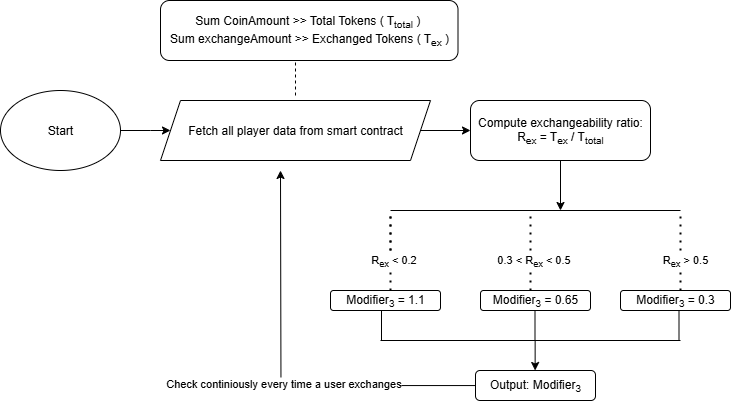

The diagram above was exported from draw.io. Its source (the exported page's mxGraphModel, read from the mxfile embedded in the PNG):
<mxGraphModel dx="922" dy="1296" grid="1" gridSize="10" guides="1" tooltips="1" connect="1" arrows="1" fold="1" page="1" pageScale="1" pageWidth="850" pageHeight="1100" math="0" shadow="0">
  <root>
    <mxCell id="0" />
    <mxCell id="1" parent="0" />
    <mxCell id="cu2PL8BX3ZApGwQm7dpD-1" value="Start" style="ellipse;whiteSpace=wrap;html=1;" parent="1" vertex="1">
      <mxGeometry x="80" y="320" width="120" height="80" as="geometry" />
    </mxCell>
    <mxCell id="cu2PL8BX3ZApGwQm7dpD-2" value="Fetch all player data from smart contract" style="shape=parallelogram;perimeter=parallelogramPerimeter;whiteSpace=wrap;html=1;fixedSize=1;" parent="1" vertex="1">
      <mxGeometry x="240" y="330" width="270" height="60" as="geometry" />
    </mxCell>
    <mxCell id="cu2PL8BX3ZApGwQm7dpD-3" value="Sum CoinAmount &amp;gt;&amp;gt; Total Tokens ( T&lt;sub&gt;total&lt;/sub&gt; )&amp;nbsp;&lt;div&gt;Sum exchangeAmount &amp;gt;&amp;gt; Exchanged Tokens ( T&lt;sub&gt;ex&lt;/sub&gt; )&lt;/div&gt;" style="rounded=1;whiteSpace=wrap;html=1;" parent="1" vertex="1">
      <mxGeometry x="240" y="230" width="297.5" height="60" as="geometry" />
    </mxCell>
    <mxCell id="cu2PL8BX3ZApGwQm7dpD-4" value="" style="endArrow=none;dashed=1;html=1;rounded=0;" parent="1" edge="1">
      <mxGeometry width="50" height="50" relative="1" as="geometry">
        <mxPoint x="375" y="325" as="sourcePoint" />
        <mxPoint x="375" y="290" as="targetPoint" />
      </mxGeometry>
    </mxCell>
    <mxCell id="cu2PL8BX3ZApGwQm7dpD-5" value="Compute exchangeability ratio:&lt;div&gt;R&lt;sub&gt;ex&lt;/sub&gt;&amp;nbsp;= T&lt;sub&gt;ex&lt;/sub&gt;&amp;nbsp;/ T&lt;sub&gt;total&lt;/sub&gt;&lt;/div&gt;" style="rounded=1;whiteSpace=wrap;html=1;" parent="1" vertex="1">
      <mxGeometry x="550" y="330" width="180" height="60" as="geometry" />
    </mxCell>
    <mxCell id="cu2PL8BX3ZApGwQm7dpD-7" value="" style="endArrow=classic;html=1;rounded=0;exitX=0.5;exitY=1;exitDx=0;exitDy=0;" parent="1" source="cu2PL8BX3ZApGwQm7dpD-5" edge="1">
      <mxGeometry width="50" height="50" relative="1" as="geometry">
        <mxPoint x="610" y="470" as="sourcePoint" />
        <mxPoint x="640" y="440" as="targetPoint" />
      </mxGeometry>
    </mxCell>
    <mxCell id="cu2PL8BX3ZApGwQm7dpD-10" value="" style="endArrow=none;html=1;rounded=0;" parent="1" edge="1">
      <mxGeometry width="50" height="50" relative="1" as="geometry">
        <mxPoint x="470" y="440" as="sourcePoint" />
        <mxPoint x="760" y="440" as="targetPoint" />
      </mxGeometry>
    </mxCell>
    <mxCell id="cu2PL8BX3ZApGwQm7dpD-11" value="" style="endArrow=none;dashed=1;html=1;dashPattern=1 3;strokeWidth=2;rounded=0;" parent="1" edge="1">
      <mxGeometry width="50" height="50" relative="1" as="geometry">
        <mxPoint x="470" y="480" as="sourcePoint" />
        <mxPoint x="470" y="440" as="targetPoint" />
      </mxGeometry>
    </mxCell>
    <mxCell id="cu2PL8BX3ZApGwQm7dpD-12" value="" style="endArrow=none;dashed=1;html=1;dashPattern=1 3;strokeWidth=2;rounded=0;" parent="1" edge="1">
      <mxGeometry width="50" height="50" relative="1" as="geometry">
        <mxPoint x="470" y="520" as="sourcePoint" />
        <mxPoint x="470" y="440" as="targetPoint" />
      </mxGeometry>
    </mxCell>
    <mxCell id="cu2PL8BX3ZApGwQm7dpD-13" value="R&lt;sub&gt;ex&lt;/sub&gt;&amp;nbsp;&amp;lt; 0.2" style="edgeLabel;html=1;align=center;verticalAlign=middle;resizable=0;points=[];" parent="cu2PL8BX3ZApGwQm7dpD-12" vertex="1" connectable="0">
      <mxGeometry x="-0.525" y="-2" relative="1" as="geometry">
        <mxPoint y="-11" as="offset" />
      </mxGeometry>
    </mxCell>
    <mxCell id="cu2PL8BX3ZApGwQm7dpD-14" value="Modifier&lt;sub&gt;3&lt;/sub&gt;&amp;nbsp;= 1.1" style="rounded=1;whiteSpace=wrap;html=1;" parent="1" vertex="1">
      <mxGeometry x="410" y="520" width="110" height="20" as="geometry" />
    </mxCell>
    <mxCell id="cu2PL8BX3ZApGwQm7dpD-15" value="" style="endArrow=none;dashed=1;html=1;dashPattern=1 3;strokeWidth=2;rounded=0;" parent="1" edge="1">
      <mxGeometry width="50" height="50" relative="1" as="geometry">
        <mxPoint x="610" y="520" as="sourcePoint" />
        <mxPoint x="610" y="440" as="targetPoint" />
      </mxGeometry>
    </mxCell>
    <mxCell id="cu2PL8BX3ZApGwQm7dpD-16" value="0.3 &amp;lt; R&lt;sub&gt;ex&lt;/sub&gt;&amp;nbsp;&amp;lt; 0.5" style="edgeLabel;html=1;align=center;verticalAlign=middle;resizable=0;points=[];" parent="cu2PL8BX3ZApGwQm7dpD-15" vertex="1" connectable="0">
      <mxGeometry x="-0.525" y="-2" relative="1" as="geometry">
        <mxPoint y="-11" as="offset" />
      </mxGeometry>
    </mxCell>
    <mxCell id="cu2PL8BX3ZApGwQm7dpD-17" value="Modifier&lt;sub&gt;3&lt;/sub&gt;&amp;nbsp;= 0.65" style="rounded=1;whiteSpace=wrap;html=1;" parent="1" vertex="1">
      <mxGeometry x="560" y="520" width="110" height="20" as="geometry" />
    </mxCell>
    <mxCell id="cu2PL8BX3ZApGwQm7dpD-18" value="" style="endArrow=none;dashed=1;html=1;dashPattern=1 3;strokeWidth=2;rounded=0;" parent="1" edge="1">
      <mxGeometry width="50" height="50" relative="1" as="geometry">
        <mxPoint x="760" y="520" as="sourcePoint" />
        <mxPoint x="760" y="440" as="targetPoint" />
      </mxGeometry>
    </mxCell>
    <mxCell id="cu2PL8BX3ZApGwQm7dpD-19" value="&amp;nbsp;R&lt;sub&gt;ex&lt;/sub&gt;&amp;nbsp;&amp;gt; 0.5" style="edgeLabel;html=1;align=center;verticalAlign=middle;resizable=0;points=[];" parent="cu2PL8BX3ZApGwQm7dpD-18" vertex="1" connectable="0">
      <mxGeometry x="-0.525" y="-2" relative="1" as="geometry">
        <mxPoint y="-11" as="offset" />
      </mxGeometry>
    </mxCell>
    <mxCell id="cu2PL8BX3ZApGwQm7dpD-20" value="Modifier&lt;sub&gt;3&lt;/sub&gt;&amp;nbsp;= 0.3" style="rounded=1;whiteSpace=wrap;html=1;" parent="1" vertex="1">
      <mxGeometry x="700" y="520" width="110" height="20" as="geometry" />
    </mxCell>
    <mxCell id="cu2PL8BX3ZApGwQm7dpD-22" value="" style="endArrow=none;html=1;rounded=0;entryX=0.5;entryY=1;entryDx=0;entryDy=0;" parent="1" edge="1">
      <mxGeometry width="50" height="50" relative="1" as="geometry">
        <mxPoint x="461" y="570" as="sourcePoint" />
        <mxPoint x="461" y="540" as="targetPoint" />
      </mxGeometry>
    </mxCell>
    <mxCell id="cu2PL8BX3ZApGwQm7dpD-23" value="" style="endArrow=none;html=1;rounded=0;entryX=0.5;entryY=1;entryDx=0;entryDy=0;" parent="1" edge="1">
      <mxGeometry width="50" height="50" relative="1" as="geometry">
        <mxPoint x="614.5" y="570" as="sourcePoint" />
        <mxPoint x="614.5" y="540" as="targetPoint" />
      </mxGeometry>
    </mxCell>
    <mxCell id="cu2PL8BX3ZApGwQm7dpD-24" value="" style="endArrow=none;html=1;rounded=0;entryX=0.5;entryY=1;entryDx=0;entryDy=0;" parent="1" edge="1">
      <mxGeometry width="50" height="50" relative="1" as="geometry">
        <mxPoint x="758.5" y="570" as="sourcePoint" />
        <mxPoint x="758.5" y="540" as="targetPoint" />
      </mxGeometry>
    </mxCell>
    <mxCell id="cu2PL8BX3ZApGwQm7dpD-25" value="" style="endArrow=none;html=1;rounded=0;" parent="1" edge="1">
      <mxGeometry width="50" height="50" relative="1" as="geometry">
        <mxPoint x="460" y="570" as="sourcePoint" />
        <mxPoint x="760" y="570" as="targetPoint" />
      </mxGeometry>
    </mxCell>
    <mxCell id="cu2PL8BX3ZApGwQm7dpD-26" value="" style="endArrow=classic;html=1;rounded=0;" parent="1" edge="1">
      <mxGeometry width="50" height="50" relative="1" as="geometry">
        <mxPoint x="614.64" y="570" as="sourcePoint" />
        <mxPoint x="614.64" y="600" as="targetPoint" />
      </mxGeometry>
    </mxCell>
    <mxCell id="cu2PL8BX3ZApGwQm7dpD-28" style="edgeStyle=orthogonalEdgeStyle;rounded=0;orthogonalLoop=1;jettySize=auto;html=1;" parent="1" source="cu2PL8BX3ZApGwQm7dpD-27" edge="1">
      <mxGeometry relative="1" as="geometry">
        <mxPoint x="360" y="400" as="targetPoint" />
      </mxGeometry>
    </mxCell>
    <mxCell id="cu2PL8BX3ZApGwQm7dpD-29" value="Check continiously every time a user exchanges" style="edgeLabel;html=1;align=center;verticalAlign=middle;resizable=0;points=[];" parent="cu2PL8BX3ZApGwQm7dpD-28" vertex="1" connectable="0">
      <mxGeometry x="-0.0334" y="-2" relative="1" as="geometry">
        <mxPoint as="offset" />
      </mxGeometry>
    </mxCell>
    <mxCell id="cu2PL8BX3ZApGwQm7dpD-27" value="Output: Modifier&lt;sub&gt;3&lt;/sub&gt;" style="rounded=1;whiteSpace=wrap;html=1;" parent="1" vertex="1">
      <mxGeometry x="555" y="600" width="120" height="30" as="geometry" />
    </mxCell>
    <mxCell id="cu2PL8BX3ZApGwQm7dpD-30" value="" style="endArrow=classic;html=1;rounded=0;entryX=0;entryY=0.5;entryDx=0;entryDy=0;" parent="1" target="cu2PL8BX3ZApGwQm7dpD-2" edge="1">
      <mxGeometry width="50" height="50" relative="1" as="geometry">
        <mxPoint x="200" y="360" as="sourcePoint" />
        <mxPoint x="250" y="310" as="targetPoint" />
        <Array as="points">
          <mxPoint x="230" y="360" />
        </Array>
      </mxGeometry>
    </mxCell>
    <mxCell id="cu2PL8BX3ZApGwQm7dpD-31" value="" style="endArrow=classic;html=1;rounded=0;entryX=0;entryY=0.5;entryDx=0;entryDy=0;" parent="1" target="cu2PL8BX3ZApGwQm7dpD-5" edge="1">
      <mxGeometry width="50" height="50" relative="1" as="geometry">
        <mxPoint x="500" y="360" as="sourcePoint" />
        <mxPoint x="550" y="310" as="targetPoint" />
      </mxGeometry>
    </mxCell>
  </root>
</mxGraphModel>